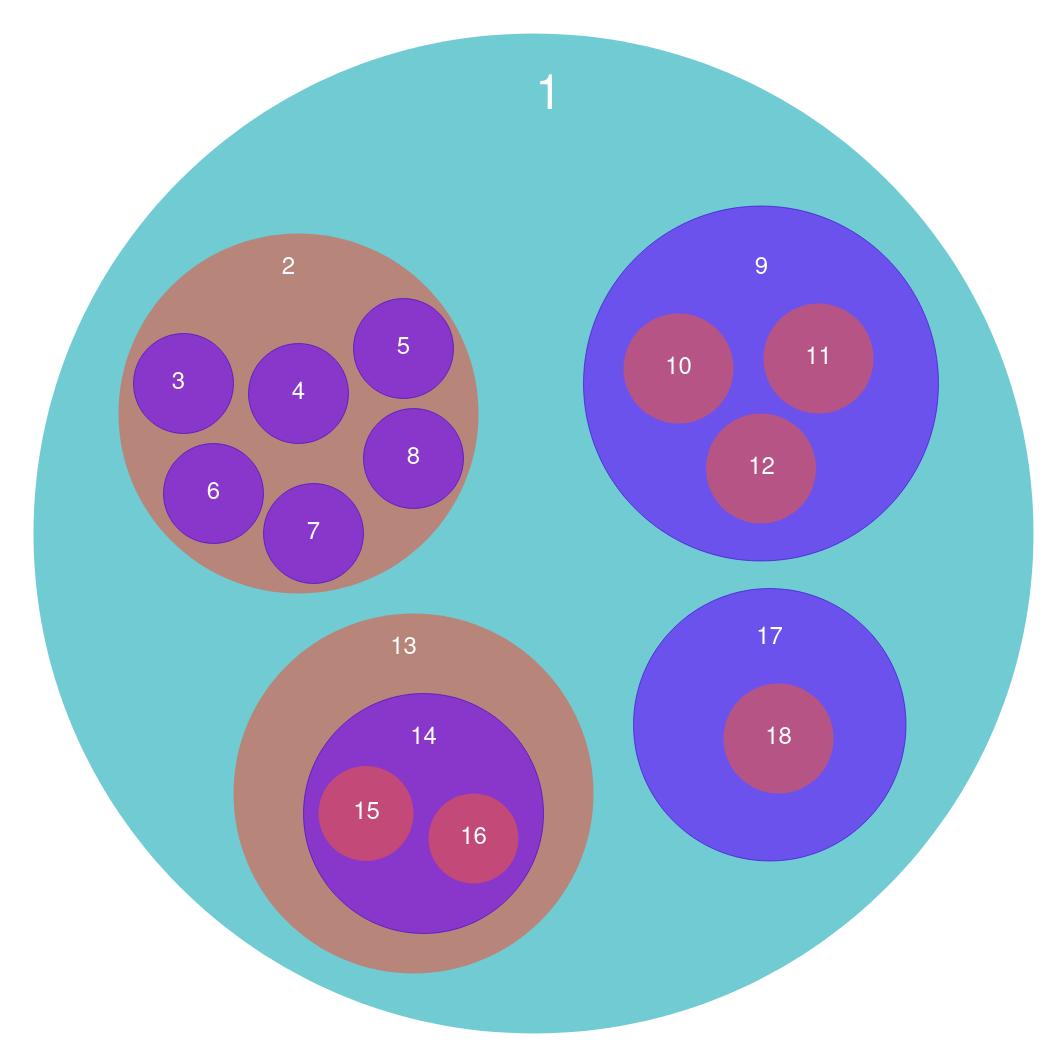

The diagram above was exported from draw.io. Its source (the exported page's mxGraphModel, read from the mxfile embedded in the PNG):
<mxGraphModel dx="2370" dy="2052" grid="1" gridSize="10" guides="1" tooltips="1" connect="1" arrows="1" fold="1" page="1" pageScale="1" pageWidth="1169" pageHeight="827" background="none" math="0" shadow="0">
  <root>
    <mxCell id="0" />
    <mxCell id="1" parent="0" />
    <mxCell id="21532" value="" style="ellipse;fillColor=#12AAB5;opacity=60;strokeColor=none;html=1;fontColor=#FFFFFF;" parent="1" vertex="1">
      <mxGeometry x="140" y="-170" width="1000" height="1000" as="geometry" />
    </mxCell>
    <mxCell id="21533" value="" style="ellipse;fillColor=#e85642;opacity=60;strokeColor=none;html=1;fontColor=#FFFFFF;" parent="1" vertex="1">
      <mxGeometry x="225" y="30" width="360" height="360" as="geometry" />
    </mxCell>
    <mxCell id="21534" value="1" style="text;fontSize=48;align=center;verticalAlign=middle;html=1;fontColor=#FFFFFF;" parent="1" vertex="1">
      <mxGeometry x="560" y="-140" width="190" height="70" as="geometry" />
    </mxCell>
    <mxCell id="zuW9S7Un-Rx7c6Wfuphh-21540" value="2" style="text;fontSize=24;align=center;verticalAlign=middle;html=1;fontColor=#FFFFFF;" vertex="1" parent="1">
      <mxGeometry x="300" y="30" width="190" height="70" as="geometry" />
    </mxCell>
    <mxCell id="zuW9S7Un-Rx7c6Wfuphh-21541" value="" style="ellipse;fillColor=#6a00ff;opacity=60;strokeColor=#3700CC;html=1;fontColor=#ffffff;" vertex="1" parent="1">
      <mxGeometry x="240" y="130" width="100" height="100" as="geometry" />
    </mxCell>
    <mxCell id="zuW9S7Un-Rx7c6Wfuphh-21542" value="3" style="text;fontSize=24;align=center;verticalAlign=middle;html=1;fontColor=#FFFFFF;" vertex="1" parent="1">
      <mxGeometry x="270" y="165" width="30" height="30" as="geometry" />
    </mxCell>
    <mxCell id="zuW9S7Un-Rx7c6Wfuphh-21543" value="" style="ellipse;fillColor=#6a00ff;opacity=60;strokeColor=#3700CC;html=1;fontColor=#ffffff;" vertex="1" parent="1">
      <mxGeometry x="355" y="140" width="100" height="100" as="geometry" />
    </mxCell>
    <mxCell id="zuW9S7Un-Rx7c6Wfuphh-21544" value="4" style="text;fontSize=24;align=center;verticalAlign=middle;html=1;fontColor=#FFFFFF;" vertex="1" parent="1">
      <mxGeometry x="390" y="175" width="30" height="30" as="geometry" />
    </mxCell>
    <mxCell id="zuW9S7Un-Rx7c6Wfuphh-21545" value="" style="ellipse;fillColor=#6a00ff;opacity=60;strokeColor=#3700CC;html=1;fontColor=#ffffff;" vertex="1" parent="1">
      <mxGeometry x="270" y="240" width="100" height="100" as="geometry" />
    </mxCell>
    <mxCell id="zuW9S7Un-Rx7c6Wfuphh-21546" value="6" style="text;fontSize=24;align=center;verticalAlign=middle;html=1;fontColor=#FFFFFF;" vertex="1" parent="1">
      <mxGeometry x="305" y="275" width="30" height="30" as="geometry" />
    </mxCell>
    <mxCell id="zuW9S7Un-Rx7c6Wfuphh-21547" value="" style="ellipse;fillColor=#6a00ff;opacity=60;strokeColor=#3700CC;html=1;fontColor=#ffffff;" vertex="1" parent="1">
      <mxGeometry x="370" y="280" width="100" height="100" as="geometry" />
    </mxCell>
    <mxCell id="zuW9S7Un-Rx7c6Wfuphh-21548" value="7" style="text;fontSize=24;align=center;verticalAlign=middle;html=1;fontColor=#FFFFFF;" vertex="1" parent="1">
      <mxGeometry x="405" y="315" width="30" height="30" as="geometry" />
    </mxCell>
    <mxCell id="zuW9S7Un-Rx7c6Wfuphh-21549" value="" style="ellipse;fillColor=#6a00ff;opacity=60;strokeColor=#3700CC;html=1;fontColor=#ffffff;" vertex="1" parent="1">
      <mxGeometry x="470" y="205" width="100" height="100" as="geometry" />
    </mxCell>
    <mxCell id="zuW9S7Un-Rx7c6Wfuphh-21550" value="8" style="text;fontSize=24;align=center;verticalAlign=middle;html=1;fontColor=#FFFFFF;" vertex="1" parent="1">
      <mxGeometry x="505" y="240" width="30" height="30" as="geometry" />
    </mxCell>
    <mxCell id="zuW9S7Un-Rx7c6Wfuphh-21551" value="" style="ellipse;fillColor=#6a00ff;opacity=60;strokeColor=#3700CC;html=1;fontColor=#ffffff;" vertex="1" parent="1">
      <mxGeometry x="460" y="95" width="100" height="100" as="geometry" />
    </mxCell>
    <mxCell id="zuW9S7Un-Rx7c6Wfuphh-21552" value="5" style="text;fontSize=24;align=center;verticalAlign=middle;html=1;fontColor=#FFFFFF;" vertex="1" parent="1">
      <mxGeometry x="495" y="130" width="30" height="30" as="geometry" />
    </mxCell>
    <mxCell id="zuW9S7Un-Rx7c6Wfuphh-21585" value="" style="ellipse;fillColor=#6a00ff;opacity=60;strokeColor=#3700CC;html=1;fontColor=#ffffff;" vertex="1" parent="1">
      <mxGeometry x="690" y="2.5" width="355" height="355" as="geometry" />
    </mxCell>
    <mxCell id="zuW9S7Un-Rx7c6Wfuphh-21586" value="9" style="text;fontSize=24;align=center;verticalAlign=middle;html=1;fontColor=#FFFFFF;" vertex="1" parent="1">
      <mxGeometry x="852.5" y="50" width="30" height="30" as="geometry" />
    </mxCell>
    <mxCell id="zuW9S7Un-Rx7c6Wfuphh-21588" value="" style="ellipse;fillColor=#e85642;opacity=60;strokeColor=none;html=1;fontColor=#FFFFFF;" vertex="1" parent="1">
      <mxGeometry x="730" y="110" width="110" height="110" as="geometry" />
    </mxCell>
    <mxCell id="zuW9S7Un-Rx7c6Wfuphh-21589" value="10" style="text;fontSize=24;align=center;verticalAlign=middle;html=1;fontColor=#FFFFFF;" vertex="1" parent="1">
      <mxGeometry x="770" y="150" width="30" height="30" as="geometry" />
    </mxCell>
    <mxCell id="zuW9S7Un-Rx7c6Wfuphh-21591" value="" style="ellipse;fillColor=#e85642;opacity=60;strokeColor=none;html=1;fontColor=#FFFFFF;" vertex="1" parent="1">
      <mxGeometry x="870" y="100" width="110" height="110" as="geometry" />
    </mxCell>
    <mxCell id="zuW9S7Un-Rx7c6Wfuphh-21590" value="11" style="text;fontSize=24;align=center;verticalAlign=middle;html=1;fontColor=#FFFFFF;" vertex="1" parent="1">
      <mxGeometry x="910" y="140" width="30" height="30" as="geometry" />
    </mxCell>
    <mxCell id="zuW9S7Un-Rx7c6Wfuphh-21593" value="" style="ellipse;fillColor=#e85642;opacity=60;strokeColor=none;html=1;fontColor=#FFFFFF;" vertex="1" parent="1">
      <mxGeometry x="812.5" y="210" width="110" height="110" as="geometry" />
    </mxCell>
    <mxCell id="zuW9S7Un-Rx7c6Wfuphh-21592" value="12" style="text;fontSize=24;align=center;verticalAlign=middle;html=1;fontColor=#FFFFFF;" vertex="1" parent="1">
      <mxGeometry x="852.5" y="250" width="30" height="30" as="geometry" />
    </mxCell>
    <mxCell id="zuW9S7Un-Rx7c6Wfuphh-21608" value="" style="ellipse;fillColor=#e85642;opacity=60;strokeColor=none;html=1;fontColor=#FFFFFF;" vertex="1" parent="1">
      <mxGeometry x="340" y="410" width="360" height="360" as="geometry" />
    </mxCell>
    <mxCell id="zuW9S7Un-Rx7c6Wfuphh-21609" value="13" style="text;fontSize=24;align=center;verticalAlign=middle;html=1;fontColor=#FFFFFF;" vertex="1" parent="1">
      <mxGeometry x="495" y="430" width="30" height="30" as="geometry" />
    </mxCell>
    <mxCell id="zuW9S7Un-Rx7c6Wfuphh-21610" value="" style="ellipse;fillColor=#6a00ff;opacity=60;strokeColor=#3700CC;html=1;fontColor=#ffffff;" vertex="1" parent="1">
      <mxGeometry x="410" y="490" width="240" height="240" as="geometry" />
    </mxCell>
    <mxCell id="zuW9S7Un-Rx7c6Wfuphh-21611" value="14" style="text;fontSize=24;align=center;verticalAlign=middle;html=1;fontColor=#FFFFFF;" vertex="1" parent="1">
      <mxGeometry x="515" y="520" width="30" height="30" as="geometry" />
    </mxCell>
    <mxCell id="zuW9S7Un-Rx7c6Wfuphh-21614" value="" style="ellipse;fillColor=#e85642;opacity=60;strokeColor=none;html=1;fontColor=#FFFFFF;" vertex="1" parent="1">
      <mxGeometry x="425" y="562.5" width="95" height="95" as="geometry" />
    </mxCell>
    <mxCell id="zuW9S7Un-Rx7c6Wfuphh-21615" value="15" style="text;fontSize=24;align=center;verticalAlign=middle;html=1;fontColor=#FFFFFF;" vertex="1" parent="1">
      <mxGeometry x="457.5" y="595" width="30" height="30" as="geometry" />
    </mxCell>
    <mxCell id="zuW9S7Un-Rx7c6Wfuphh-21622" value="" style="ellipse;fillColor=#e85642;opacity=60;strokeColor=none;html=1;fontColor=#FFFFFF;" vertex="1" parent="1">
      <mxGeometry x="535" y="590" width="90" height="90" as="geometry" />
    </mxCell>
    <mxCell id="zuW9S7Un-Rx7c6Wfuphh-21623" value="16" style="text;fontSize=24;align=center;verticalAlign=middle;html=1;fontColor=#FFFFFF;" vertex="1" parent="1">
      <mxGeometry x="565" y="620" width="30" height="30" as="geometry" />
    </mxCell>
    <mxCell id="zuW9S7Un-Rx7c6Wfuphh-21624" value="" style="ellipse;fillColor=#6a00ff;opacity=60;strokeColor=#3700CC;html=1;fontColor=#ffffff;" vertex="1" parent="1">
      <mxGeometry x="740" y="385" width="272.5" height="272.5" as="geometry" />
    </mxCell>
    <mxCell id="zuW9S7Un-Rx7c6Wfuphh-21625" value="17" style="text;fontSize=24;align=center;verticalAlign=middle;html=1;fontColor=#FFFFFF;" vertex="1" parent="1">
      <mxGeometry x="861.25" y="420" width="30" height="30" as="geometry" />
    </mxCell>
    <mxCell id="zuW9S7Un-Rx7c6Wfuphh-21626" value="" style="ellipse;fillColor=#e85642;opacity=60;strokeColor=none;html=1;fontColor=#FFFFFF;" vertex="1" parent="1">
      <mxGeometry x="830" y="480" width="110" height="110" as="geometry" />
    </mxCell>
    <mxCell id="zuW9S7Un-Rx7c6Wfuphh-21627" value="18" style="text;fontSize=24;align=center;verticalAlign=middle;html=1;fontColor=#FFFFFF;" vertex="1" parent="1">
      <mxGeometry x="870" y="520" width="30" height="30" as="geometry" />
    </mxCell>
  </root>
</mxGraphModel>